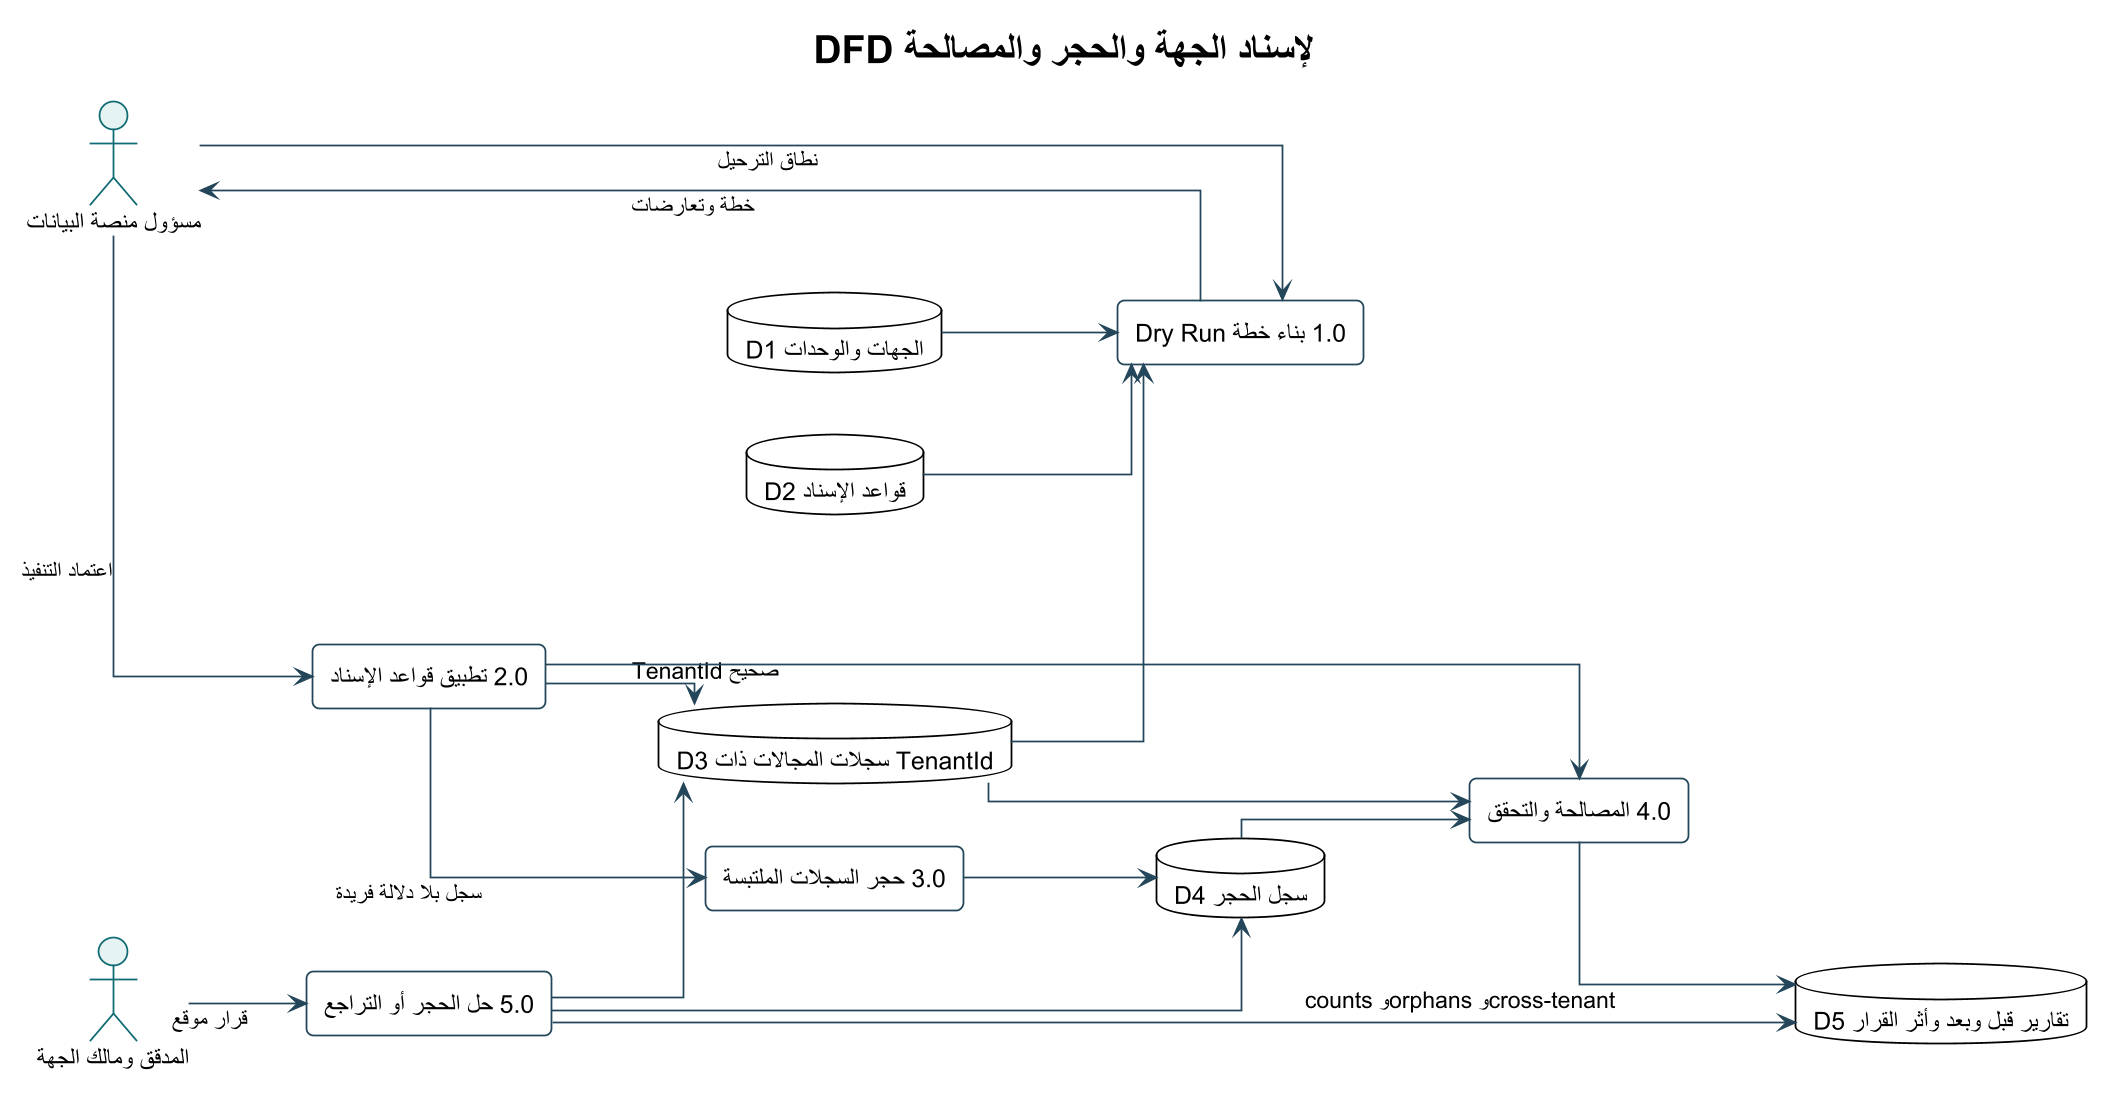

The diagram above was rendered by PlantUML. Its source (embedded in the PNG):
@startuml
!theme plain
skinparam backgroundColor #FFFFFF
skinparam defaultFontName Arial
skinparam shadowing false
skinparam roundcorner 8
skinparam linetype ortho
skinparam dpi 170
skinparam ArrowColor #24465A
skinparam ActorBorderColor #0F6B73
skinparam ActorBackgroundColor #E6F3F3
skinparam UsecaseBorderColor #0F6B73
skinparam UsecaseBackgroundColor #F4FAFA
skinparam RectangleBorderColor #24465A
skinparam RectangleBackgroundColor #F8FBFC
skinparam ComponentBorderColor #24465A
skinparam ComponentBackgroundColor #F4F7F8
skinparam ClassBorderColor #24465A
skinparam ClassBackgroundColor #F8FBFC
skinparam SequenceLifeLineBorderColor #78909C
skinparam SequenceParticipantBorderColor #24465A
skinparam SequenceParticipantBackgroundColor #F4F7F8

title DFD لإسناد الجهة والحجر والمصالحة
left to right direction
actor "مسؤول منصة البيانات" as Admin
actor "المدقق ومالك الجهة" as Reviewer
rectangle "1.0 بناء خطة Dry Run" as P1
rectangle "2.0 تطبيق قواعد الإسناد" as P2
rectangle "3.0 حجر السجلات الملتبسة" as P3
rectangle "4.0 المصالحة والتحقق" as P4
rectangle "5.0 حل الحجر أو التراجع" as P5
database "D1 الجهات والوحدات" as D1
database "D2 قواعد الإسناد" as D2
database "D3 سجلات المجالات ذات TenantId" as D3
database "D4 سجل الحجر" as D4
database "D5 تقارير قبل وبعد وأثر القرار" as D5
Admin --> P1 : نطاق الترحيل
D1 --> P1
D2 --> P1
D3 --> P1
P1 --> Admin : خطة وتعارضات
Admin --> P2 : اعتماد التنفيذ
P2 --> D3 : TenantId صحيح
P2 --> P3 : سجل بلا دلالة فريدة
P3 --> D4
P2 --> P4
D3 --> P4
D4 --> P4
P4 --> D5 : counts وorphans وcross-tenant
Reviewer --> P5 : قرار موقع
P5 --> D3
P5 --> D4
P5 --> D5
@enduml